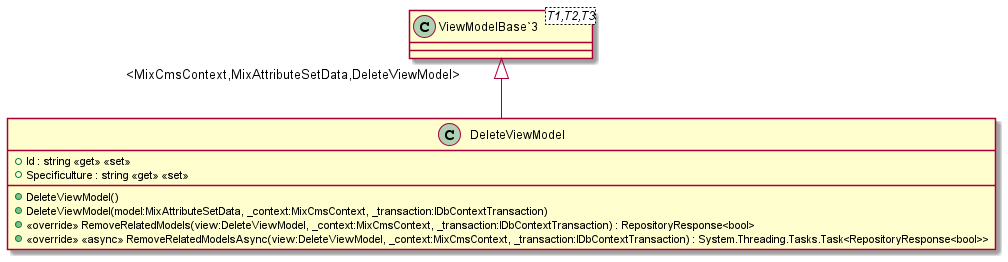

The diagram above was rendered by PlantUML. Its source (embedded in the PNG):
@startuml
class DeleteViewModel {
    + Id : string <<get>> <<set>>
    + Specificulture : string <<get>> <<set>>
    + DeleteViewModel()
    + DeleteViewModel(model:MixAttributeSetData, _context:MixCmsContext, _transaction:IDbContextTransaction)
    + <<override>> RemoveRelatedModels(view:DeleteViewModel, _context:MixCmsContext, _transaction:IDbContextTransaction) : RepositoryResponse<bool>
    + <<override>> <<async>> RemoveRelatedModelsAsync(view:DeleteViewModel, _context:MixCmsContext, _transaction:IDbContextTransaction) : System.Threading.Tasks.Task<RepositoryResponse<bool>>
}
class "ViewModelBase`3"<T1,T2,T3> {
}
"ViewModelBase`3" "<MixCmsContext,MixAttributeSetData,DeleteViewModel>" <|-- DeleteViewModel
@enduml